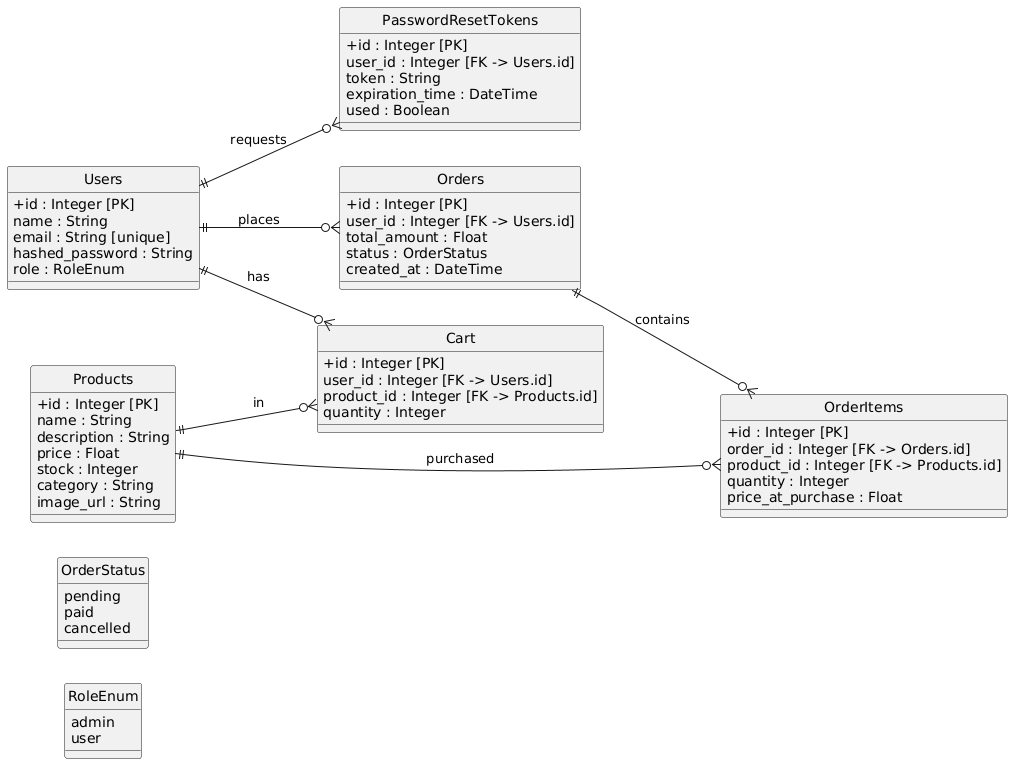

The diagram above was rendered by PlantUML. Its source (embedded in the PNG):
@startuml
skinparam classAttributeIconSize 0
hide circle
left to right direction

' Enum for role and order status
enum RoleEnum {
  admin
  user
}

enum OrderStatus {
  pending
  paid
  cancelled
}

' Users table
entity Users {
  +id : Integer [PK]
  name : String
  email : String [unique]
  hashed_password : String
  role : RoleEnum
}

' Products table
entity Products {
  +id : Integer [PK]
  name : String
  description : String
  price : Float
  stock : Integer
  category : String
  image_url : String
}

' Cart table
entity Cart {
  +id : Integer [PK]
  user_id : Integer [FK -> Users.id]
  product_id : Integer [FK -> Products.id]
  quantity : Integer
}

' Password Reset Tokens table
entity PasswordResetTokens {
  +id : Integer [PK]
  user_id : Integer [FK -> Users.id]
  token : String
  expiration_time : DateTime
  used : Boolean
}

' Orders table
entity Orders {
  +id : Integer [PK]
  user_id : Integer [FK -> Users.id]
  total_amount : Float
  status : OrderStatus
  created_at : DateTime
}

' OrderItems table
entity OrderItems {
  +id : Integer [PK]
  order_id : Integer [FK -> Orders.id]
  product_id : Integer [FK -> Products.id]
  quantity : Integer
  price_at_purchase : Float
}

' Relationships
Users ||--o{ Cart : has
Users ||--o{ Orders : places
Users ||--o{ PasswordResetTokens : requests
Products ||--o{ Cart : in
Orders ||--o{ OrderItems : contains
Products ||--o{ OrderItems : purchased
@enduml